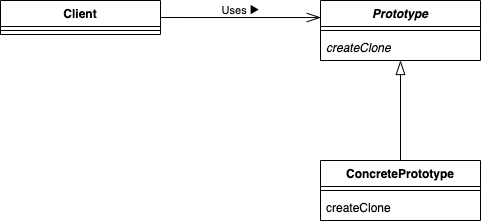

The diagram above was exported from draw.io. Its source (the exported page's mxGraphModel, read from the mxfile embedded in the PNG):
<mxGraphModel dx="679" dy="431" grid="1" gridSize="10" guides="1" tooltips="1" connect="1" arrows="1" fold="1" page="1" pageScale="1" pageWidth="850" pageHeight="1100" math="0" shadow="0">
  <root>
    <mxCell id="0" />
    <mxCell id="1" parent="0" />
    <mxCell id="huNXST8TIajL3KCbaMs_-16" value="Uses ►" style="edgeStyle=orthogonalEdgeStyle;rounded=0;orthogonalLoop=1;jettySize=auto;html=1;exitX=1;exitY=0.5;exitDx=0;exitDy=0;entryX=0.002;entryY=0.284;entryDx=0;entryDy=0;entryPerimeter=0;endArrow=openThin;endFill=0;endSize=12;labelBackgroundColor=none;" edge="1" parent="1">
      <mxGeometry x="-0.002" y="7" relative="1" as="geometry">
        <mxPoint x="360" y="297.0000000000001" as="sourcePoint" />
        <mxPoint x="520.3199999999999" y="297.0400000000001" as="targetPoint" />
        <mxPoint as="offset" />
      </mxGeometry>
    </mxCell>
    <mxCell id="huNXST8TIajL3KCbaMs_-1" value="Client" style="swimlane;fontStyle=1;align=center;verticalAlign=top;childLayout=stackLayout;horizontal=1;startSize=26;horizontalStack=0;resizeParent=1;resizeParentMax=0;resizeLast=0;collapsible=1;marginBottom=0;fillColor=none;" vertex="1" parent="1">
      <mxGeometry x="200" y="280" width="160" height="34" as="geometry" />
    </mxCell>
    <mxCell id="huNXST8TIajL3KCbaMs_-3" value="" style="line;strokeWidth=1;fillColor=none;align=left;verticalAlign=middle;spacingTop=-1;spacingLeft=3;spacingRight=3;rotatable=0;labelPosition=right;points=[];portConstraint=eastwest;" vertex="1" parent="huNXST8TIajL3KCbaMs_-1">
      <mxGeometry y="26" width="160" height="8" as="geometry" />
    </mxCell>
    <mxCell id="huNXST8TIajL3KCbaMs_-5" value="Prototype" style="swimlane;fontStyle=3;align=center;verticalAlign=top;childLayout=stackLayout;horizontal=1;startSize=26;horizontalStack=0;resizeParent=1;resizeParentMax=0;resizeLast=0;collapsible=1;marginBottom=0;fillColor=none;" vertex="1" parent="1">
      <mxGeometry x="520" y="280" width="160" height="60" as="geometry" />
    </mxCell>
    <mxCell id="huNXST8TIajL3KCbaMs_-7" value="" style="line;strokeWidth=1;fillColor=none;align=left;verticalAlign=middle;spacingTop=-1;spacingLeft=3;spacingRight=3;rotatable=0;labelPosition=right;points=[];portConstraint=eastwest;" vertex="1" parent="huNXST8TIajL3KCbaMs_-5">
      <mxGeometry y="26" width="160" height="8" as="geometry" />
    </mxCell>
    <mxCell id="huNXST8TIajL3KCbaMs_-8" value="createClone" style="text;strokeColor=none;fillColor=none;align=left;verticalAlign=top;spacingLeft=4;spacingRight=4;overflow=hidden;rotatable=0;points=[[0,0.5],[1,0.5]];portConstraint=eastwest;fontStyle=2" vertex="1" parent="huNXST8TIajL3KCbaMs_-5">
      <mxGeometry y="34" width="160" height="26" as="geometry" />
    </mxCell>
    <mxCell id="huNXST8TIajL3KCbaMs_-13" style="edgeStyle=orthogonalEdgeStyle;rounded=0;orthogonalLoop=1;jettySize=auto;html=1;exitX=0.5;exitY=0;exitDx=0;exitDy=0;entryX=0.5;entryY=1;entryDx=0;entryDy=0;entryPerimeter=0;endSize=12;endArrow=blockThin;endFill=0;" edge="1" parent="1" source="huNXST8TIajL3KCbaMs_-9" target="huNXST8TIajL3KCbaMs_-8">
      <mxGeometry relative="1" as="geometry" />
    </mxCell>
    <mxCell id="huNXST8TIajL3KCbaMs_-9" value="ConcretePrototype" style="swimlane;fontStyle=1;align=center;verticalAlign=top;childLayout=stackLayout;horizontal=1;startSize=26;horizontalStack=0;resizeParent=1;resizeParentMax=0;resizeLast=0;collapsible=1;marginBottom=0;fillColor=none;" vertex="1" parent="1">
      <mxGeometry x="520" y="440" width="160" height="60" as="geometry" />
    </mxCell>
    <mxCell id="huNXST8TIajL3KCbaMs_-11" value="" style="line;strokeWidth=1;fillColor=none;align=left;verticalAlign=middle;spacingTop=-1;spacingLeft=3;spacingRight=3;rotatable=0;labelPosition=right;points=[];portConstraint=eastwest;" vertex="1" parent="huNXST8TIajL3KCbaMs_-9">
      <mxGeometry y="26" width="160" height="8" as="geometry" />
    </mxCell>
    <mxCell id="huNXST8TIajL3KCbaMs_-12" value="createClone" style="text;strokeColor=none;fillColor=none;align=left;verticalAlign=top;spacingLeft=4;spacingRight=4;overflow=hidden;rotatable=0;points=[[0,0.5],[1,0.5]];portConstraint=eastwest;" vertex="1" parent="huNXST8TIajL3KCbaMs_-9">
      <mxGeometry y="34" width="160" height="26" as="geometry" />
    </mxCell>
  </root>
</mxGraphModel>